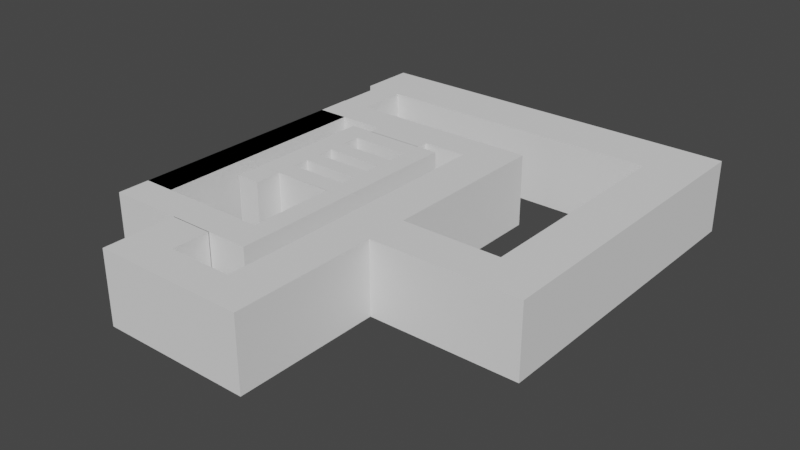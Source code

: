 # Source: building.blend  (saved by Blender 3.6.11; exported with 4.5.12 LTS)
import bpy
from mathutils import Matrix  # noqa: F401  (used for matrix-valued properties, if any)

bpy.ops.wm.read_factory_settings(use_empty=True)
scene = bpy.context.scene
scene.name = 'Scene'

# ---- collections
col_collection = bpy.data.collections.new('Collection'); scene.collection.children.link(col_collection)

# ---- world
world_world = bpy.data.worlds.new('World'); scene.world = world_world
world_world.use_nodes = True; world_world.node_tree.nodes.clear()
_N = world_world.node_tree.nodes; _L = world_world.node_tree.links
n0 = _N.new('ShaderNodeOutputWorld'); n0.name = 'World Output'; n0.location = (300, 300)
n1 = _N.new('ShaderNodeBackground'); n1.name = 'Background'; n1.location = (10, 300)
n1.inputs[0].default_value = (0.05088, 0.05088, 0.05088, 1.0)
_L.new(n1.outputs[0], n0.inputs[0])
n0.is_active_output = True
world_world.color = (0.05088, 0.05088, 0.05088)
world_world.use_sun_shadow = False
world_world.sun_shadow_jitter_overblur = 0.0

# ---- meshes
me_plane = bpy.data.meshes.new('Plane')
me_plane.from_pydata([(-3.63, -12.12, 0.0), (-0.3974, -12.12, 0.0), (-3.63, -8.884, 0.0), (-0.3974, -8.884, 0.0), (-3.63, 7.28, 0.0), (-0.3974, 7.28, 0.0), (-3.63, 34.29, 0.0), (-0.3974, 34.29, 0.0), (-3.63, 51.23, 0.0), (-0.3974, 51.23, 0.0), (-3.63, -0.8018, 0.0), (-0.3974, -0.8018, 0.0), (-3.63, 20.79, 0.0), (-0.3974, 20.79, 0.0), (-3.63, 42.76, 0.0), (-0.3974, 42.76, 0.0), (-0.3974, 27.54, 0.0), (-3.63, 27.54, 0.0), (-3.63, 14.03, 0.0), (-0.3974, 14.03, 0.0), (10.58, 7.28, 0.0), (10.58, 34.29, 0.0), (10.58, 51.23, 0.0), (10.58, -0.8018, 0.0), (10.58, 20.79, 0.0), (10.58, 42.76, 0.0), (10.58, 27.54, 0.0), (10.58, 14.03, 0.0), (7.682, 51.23, 0.0), (7.682, 42.76, 0.0), (7.697, 34.29, 0.0), (7.697, 27.54, 0.0), (7.697, 20.79, 0.0), (7.697, 14.03, 0.0), (7.697, 7.28, 0.0), (7.697, -0.8018, 0.0), (10.58, -49.58, 0.0), (7.682, -49.58, 0.0), (10.58, -36.5, 0.0), (7.682, -36.5, 0.0), (-11.02, -49.58, 0.0), (-11.02, -36.5, 0.0), (-6.743, -49.58, 0.0), (-6.743, -36.5, 0.0), (-11.02, 56.14, 0.0), (-6.743, 56.14, 0.0), (-11.02, 70.42, 0.0), (-6.743, 70.42, 0.0), (19.81, 56.14, 0.0), (19.81, 70.42, 0.0), (13.81, 70.42, 0.0), (13.81, 56.14, 0.0), (19.81, -79.29, 0.0), (13.81, -79.29, 0.0), (19.81, -65.21, 0.0), (13.81, -65.21, 0.0), (4.972, -79.29, 0.0), (4.972, -65.21, 0.0), (-0.9757, -79.29, 0.0), (-0.9757, -65.21, 0.0), (4.972, -49.8, 0.0), (-0.9757, -49.8, 0.0), (-0.9811, -49.58, 0.0), (-0.9811, -36.5, 0.0), (4.955, -49.58, 0.0), (4.955, -36.5, 0.0), (4.972, -49.19, 0.0), (-0.9757, -49.19, 0.0), (19.81, -19.15, 0.0), (13.81, -19.15, 0.0), (19.81, -1.701, 0.0), (13.81, -1.701, 0.0), (40.22, -19.15, 0.0), (40.22, -1.701, 0.0), (33.33, -1.701, 0.0), (33.33, -19.15, 0.0), (40.22, 68.07, 0.0), (33.33, 68.07, 0.0), (40.22, 114.3, 0.0), (33.33, 114.3, 0.0), (33.33, 91.21, 0.0), (40.22, 91.21, 0.0), (-12.21, 114.3, 0.0), (-12.21, 91.21, 0.0), (-6.908, 91.21, 0.0), (-6.908, 114.3, 0.0), (-10.94, 114.3, 0.0), (-10.94, 91.21, 0.0), (-6.908, 70.24, 0.0), (-10.94, 70.24, 0.0), (10.58, 7.319, 0.0), (7.682, 7.319, 0.0), (10.58, 14.01, 0.0), (7.682, 14.01, 0.0), (10.58, 20.77, 0.0), (7.682, 20.77, 0.0), (10.58, 27.51, 0.0), (7.682, 27.51, 0.0), (10.58, 34.24, 0.0), (7.682, 34.24, 0.0), (10.58, 42.76, 0.0), (7.682, 42.76, 0.0), (7.682, 7.319, 0.0), (10.58, 7.319, 0.0), (10.58, 7.319, 0.0), (7.682, 7.319, 0.0), (7.682, -0.7083, 0.0), (10.58, -0.7083, 0.0), (-0.4617, 70.42, 0.0), (-0.4617, 56.14, 0.0), (7.698, 56.14, 0.0), (7.698, 70.42, 0.0), (-0.4617, 51.05, 0.0), (7.698, 51.05, 0.0), (-3.63, -12.12, 29.98), (-0.3974, -12.12, 29.98), (-3.63, -8.884, 29.98), (-0.3974, -8.884, 29.98), (-3.63, 7.28, 29.98), (-0.3974, 7.28, 29.98), (-3.63, 34.29, 29.98), (-0.3974, 34.29, 29.98), (-3.63, 51.23, 29.98), (-0.3974, 51.23, 29.98), (-3.63, -0.8018, 29.98), (-0.3974, -0.8018, 29.98), (-3.63, 20.79, 29.98), (-0.3974, 20.79, 29.98), (-3.63, 42.76, 29.98), (-0.3974, 42.76, 29.98), (-0.3974, 27.54, 29.98), (-3.63, 27.54, 29.98), (-3.63, 14.03, 29.98), (-0.3974, 14.03, 29.98), (10.58, 51.23, 29.98), (10.58, 42.76, 29.98), (7.682, 51.23, 29.98), (7.682, 42.76, 29.98), (7.697, 34.29, 29.98), (7.697, 27.54, 29.98), (7.697, 20.79, 29.98), (7.697, 14.03, 29.98), (7.697, 7.28, 29.98), (7.697, -0.8018, 29.98), (10.58, -49.58, 29.98), (7.682, -49.58, 29.98), (10.58, -36.5, 29.98), (7.682, -36.5, 29.98), (-11.02, -49.58, 29.98), (-11.02, -36.5, 29.98), (-6.743, -49.58, 29.98), (-6.743, -36.5, 29.98), (-11.02, 56.14, 29.98), (-6.743, 56.14, 29.98), (-11.02, 70.42, 29.98), (-6.743, 70.42, 29.98), (19.81, 56.14, 29.98), (19.81, 70.42, 29.98), (13.81, 70.42, 29.98), (13.81, 56.14, 29.98), (19.81, -79.29, 29.98), (13.81, -79.29, 29.98), (19.81, -65.21, 29.98), (13.81, -65.21, 29.98), (4.972, -79.29, 29.98), (4.972, -65.21, 29.98), (-0.9757, -79.29, 29.98), (-0.9757, -65.21, 29.98), (4.972, -49.8, 29.98), (-0.9757, -49.8, 29.98), (-0.9811, -49.58, 29.98), (-0.9811, -36.5, 29.98), (4.955, -49.58, 29.98), (4.955, -36.5, 29.98), (19.81, -19.15, 29.98), (13.81, -19.15, 29.98), (19.81, -1.701, 29.98), (13.81, -1.701, 29.98), (40.22, -19.15, 29.98), (40.22, -1.701, 29.98), (33.33, -1.701, 29.98), (33.33, -19.15, 29.98), (40.22, 68.07, 29.98), (33.33, 68.07, 29.98), (40.22, 114.3, 29.98), (33.33, 114.3, 29.98), (33.33, 91.21, 29.98), (40.22, 91.21, 29.98), (-12.21, 114.3, 29.98), (-12.21, 91.21, 29.98), (-6.908, 91.21, 29.98), (-6.908, 114.3, 29.98), (-10.94, 114.3, 29.98), (-10.94, 91.21, 29.98), (-6.908, 70.24, 29.98), (-10.94, 70.24, 29.98), (10.58, 7.319, 29.98), (10.58, 14.01, 29.98), (7.682, 14.01, 29.98), (10.58, 20.77, 29.98), (7.682, 20.77, 29.98), (10.58, 27.51, 29.98), (7.682, 27.51, 29.98), (10.58, 34.24, 29.98), (7.682, 34.24, 29.98), (10.58, 42.76, 29.98), (7.682, 42.76, 29.98), (10.58, 7.319, 29.98), (7.682, 7.319, 29.98), (7.682, -0.7083, 29.98), (10.58, -0.7083, 29.98), (-0.4617, 70.42, 29.98), (-0.4617, 56.14, 29.98), (7.698, 56.14, 29.98), (7.698, 70.42, 29.98), (-0.4617, 51.05, 29.98), (7.698, 51.05, 29.98)], [(119, 208)], [(0, 1, 3, 2), (10, 11, 5, 4), (17, 16, 7, 6), (14, 15, 9, 8), (2, 3, 11, 10), (18, 19, 13, 12), (6, 7, 15, 14), (12, 13, 16, 17), (4, 5, 19, 18), (30, 31, 26, 21), (28, 29, 25, 22), (34, 35, 23, 20), (32, 33, 27, 24), (9, 15, 29, 28), (7, 16, 31, 30), (13, 19, 33, 32), (5, 11, 35, 34), (38, 39, 37, 36), (107, 106, 39, 38), (42, 43, 41, 40), (62, 63, 43, 42), (41, 43, 45, 44), (44, 45, 47, 46), (50, 51, 48, 49), (111, 110, 51, 50), (54, 55, 53, 52), (68, 69, 55, 54), (53, 55, 57, 56), (56, 57, 59, 58), (59, 57, 60, 61), (64, 65, 63, 62), (37, 39, 65, 64), (61, 60, 66, 67), (70, 71, 69, 68), (48, 51, 71, 70), (74, 75, 72, 73), (70, 68, 75, 74), (74, 73, 76, 77), (80, 81, 78, 79), (77, 76, 81, 80), (87, 86, 82, 83), (80, 79, 85, 84), (84, 85, 86, 87), (84, 87, 89, 88), (103, 102, 91, 90), (94, 95, 93, 92), (96, 97, 95, 94), (98, 99, 97, 96), (100, 101, 99, 98), (25, 29, 101, 100), (104, 105, 102, 103), (92, 93, 105, 104), (90, 91, 106, 107), (47, 45, 109, 108), (108, 109, 110, 111), (110, 109, 112, 113), (29, 15, 129, 137), (99, 101, 206, 204), (44, 46, 154, 152), (12, 17, 131, 126), (83, 82, 188, 189), (65, 39, 147, 173), (100, 98, 203, 205), (80, 84, 190, 186), (49, 48, 156, 157), (31, 16, 130, 139), (82, 86, 192, 188), (47, 108, 211, 155), (14, 8, 122, 128), (15, 7, 121, 129), (85, 79, 185, 191), (50, 49, 157, 158), (33, 19, 133, 141), (68, 54, 162, 174), (51, 110, 213, 159), (16, 13, 127, 130), (86, 85, 191, 192), (69, 71, 177, 175), (17, 6, 120, 131), (87, 83, 189, 193), (52, 53, 161, 160), (35, 11, 125, 143), (105, 93, 198, 208), (48, 70, 176, 156), (18, 12, 126, 132), (71, 51, 159, 177), (36, 37, 145, 144), (19, 5, 119, 133), (84, 88, 194, 190), (0, 2, 116, 114), (54, 52, 160, 162), (107, 38, 146, 210), (89, 87, 193, 195), (1, 0, 114, 115), (73, 72, 178, 179), (55, 69, 175, 163), (90, 107, 210, 196), (3, 1, 115, 117), (70, 74, 180, 176), (38, 36, 144, 146), (108, 111, 214, 211), (72, 75, 181, 178), (39, 106, 209, 147), (109, 45, 153, 212), (22, 25, 135, 134), (53, 56, 164, 161), (92, 104, 207, 197), (2, 10, 124, 116), (75, 68, 174, 181), (57, 55, 163, 165), (40, 41, 149, 148), (7, 30, 138, 121), (58, 59, 167, 166), (37, 64, 172, 145), (111, 50, 158, 214), (56, 58, 166, 164), (94, 92, 197, 199), (4, 18, 132, 118), (74, 77, 183, 180), (42, 40, 148, 150), (95, 97, 202, 200), (76, 73, 179, 182), (43, 63, 171, 151), (110, 113, 216, 213), (5, 34, 142, 119), (8, 9, 123, 122), (79, 78, 184, 185), (59, 61, 169, 167), (112, 109, 212, 215), (96, 94, 199, 201), (6, 14, 128, 120), (77, 80, 186, 183), (60, 57, 165, 168), (13, 32, 140, 127), (78, 81, 187, 184), (62, 42, 150, 170), (41, 44, 152, 149), (10, 4, 118, 124), (63, 65, 173, 171), (45, 43, 151, 153), (28, 22, 134, 136), (98, 96, 201, 203), (11, 3, 117, 125), (81, 76, 182, 187), (132, 133, 119, 118), (126, 199, 197, 132), (131, 130, 127, 126), (122, 134, 135, 128), (128, 129, 121, 120), (206, 205, 203, 204), (202, 201, 199, 200), (207, 208, 198, 197), (120, 203, 201, 131), (118, 196, 210, 124), (116, 124, 125, 117, 115, 114), (209, 210, 146, 147), (145, 172, 170, 150, 148, 149, 146, 144), (152, 153, 151, 149), (149, 151, 153, 194, 190, 193, 195, 154, 152), (157, 156, 153, 194), (216, 215, 212, 213), (176, 177, 159, 156), (161, 177, 176, 160), (161, 164, 166, 167, 165, 163), (169, 168, 165, 167), (190, 191, 185, 186), (188, 191, 190, 189), (183, 186, 185, 184, 187, 182, 179, 180), (178, 181, 174, 176, 180, 179)])
_uv = me_plane.uv_layers.new(name='UVMap')
_uv.uv.foreach_set('vector', [0.0, 0.0, 1.0, 0.0, 1.0, 1.0, 0.0, 1.0, 0.0, 1.0, 1.0, 1.0, 1.0, 1.0, 0.0, 1.0, 0.0, 1.0, 1.0, 1.0, 1.0, 1.0, 0.0, 1.0, 0.0, 1.0, 1.0, 1.0, 1.0, 1.0, 0.0, 1.0, 0.0, 1.0, 1.0, 1.0, 1.0, 1.0, 0.0, 1.0, 0.0, 1.0, 1.0, 1.0, 1.0, 1.0, 0.0, 1.0, 0.0, 1.0, 1.0, 1.0, 1.0, 1.0, 0.0, 1.0, 0.0, 1.0, 1.0, 1.0, 1.0, 1.0, 0.0, 1.0, 0.0, 1.0, 1.0, 1.0, 1.0, 1.0, 0.0, 1.0, 1.0, 1.0, 1.0, 1.0, 1.0, 1.0, 1.0, 1.0, 1.0, 1.0, 1.0, 1.0, 1.0, 1.0, 1.0, 1.0, 1.0, 1.0, 1.0, 1.0, 1.0, 1.0, 1.0, 1.0, 1.0, 1.0, 1.0, 1.0, 1.0, 1.0, 1.0, 1.0, 1.0, 1.0, 1.0, 1.0, 1.0, 1.0, 1.0, 1.0, 1.0, 1.0, 1.0, 1.0, 1.0, 1.0, 1.0, 1.0, 1.0, 1.0, 1.0, 1.0, 1.0, 1.0, 1.0, 1.0, 1.0, 1.0, 1.0, 1.0, 1.0, 1.0, 1.0, 1.0, 1.0, 1.0, 1.0, 1.0, 1.0, 1.0, 1.0, 1.0, 1.0, 1.0, 1.0, 1.0, 1.0, 1.0, 1.0, 1.0, 1.0, 1.0, 1.0, 1.0, 1.0, 1.0, 1.0, 1.0, 1.0, 1.0, 1.0, 1.0, 1.0, 1.0, 1.0, 1.0, 1.0, 1.0, 1.0, 1.0, 1.0, 1.0, 1.0, 1.0, 1.0, 1.0, 1.0, 1.0, 1.0, 1.0, 1.0, 1.0, 1.0, 1.0, 1.0, 1.0, 1.0, 1.0, 1.0, 1.0, 1.0, 1.0, 1.0, 1.0, 1.0, 1.0, 1.0, 1.0, 1.0, 1.0, 1.0, 1.0, 1.0, 1.0, 1.0, 1.0, 1.0, 1.0, 1.0, 1.0, 1.0, 1.0, 1.0, 1.0, 1.0, 1.0, 1.0, 1.0, 1.0, 1.0, 1.0, 1.0, 1.0, 1.0, 1.0, 1.0, 1.0, 1.0, 1.0, 1.0, 1.0, 1.0, 1.0, 1.0, 1.0, 1.0, 1.0, 1.0, 1.0, 1.0, 1.0, 1.0, 1.0, 1.0, 1.0, 1.0, 1.0, 1.0, 1.0, 1.0, 1.0, 1.0, 1.0, 1.0, 1.0, 1.0, 1.0, 1.0, 1.0, 1.0, 1.0, 1.0, 1.0, 1.0, 1.0, 1.0, 1.0, 1.0, 1.0, 1.0, 1.0, 1.0, 1.0, 1.0, 1.0, 1.0, 1.0, 1.0, 1.0, 1.0, 1.0, 1.0, 1.0, 1.0, 1.0, 1.0, 1.0, 1.0, 1.0, 1.0, 1.0, 1.0, 1.0, 1.0, 1.0, 1.0, 1.0, 1.0, 1.0, 1.0, 1.0, 1.0, 1.0, 1.0, 1.0, 1.0, 1.0, 1.0, 1.0, 1.0, 1.0, 1.0, 1.0, 1.0, 1.0, 1.0, 1.0, 1.0, 1.0, 1.0, 1.0, 1.0, 1.0, 1.0, 1.0, 1.0, 1.0, 1.0, 1.0, 1.0, 1.0, 1.0, 1.0, 1.0, 1.0, 1.0, 1.0, 1.0, 1.0, 1.0, 1.0, 1.0, 1.0, 1.0, 1.0, 1.0, 1.0, 1.0, 1.0, 1.0, 1.0, 1.0, 1.0, 1.0, 1.0, 1.0, 1.0, 1.0, 1.0, 1.0, 1.0, 1.0, 1.0, 1.0, 1.0, 1.0, 1.0, 1.0, 1.0, 1.0, 1.0, 1.0, 1.0, 1.0, 1.0, 1.0, 1.0, 1.0, 1.0, 1.0, 1.0, 1.0, 1.0, 1.0, 1.0, 1.0, 1.0, 1.0, 1.0, 1.0, 1.0, 1.0, 1.0, 1.0, 1.0, 1.0, 1.0, 1.0, 1.0, 1.0, 1.0, 1.0, 1.0, 1.0, 1.0, 1.0, 1.0, 1.0, 1.0, 1.0, 1.0, 1.0, 1.0, 1.0, 1.0, 1.0, 1.0, 1.0, 1.0, 1.0, 1.0, 1.0, 1.0, 1.0, 1.0, 1.0, 1.0, 1.0, 1.0, 1.0, 1.0, 1.0, 1.0, 1.0, 1.0, 1.0, 1.0, 1.0, 1.0, 1.0, 1.0, 1.0, 1.0, 1.0, 1.0, 1.0, 1.0, 1.0, 1.0, 1.0, 1.0, 1.0, 1.0, 1.0, 1.0, 1.0, 1.0, 1.0, 1.0, 1.0, 1.0, 1.0, 1.0, 1.0, 1.0, 1.0, 1.0, 1.0, 1.0, 1.0, 0.0, 1.0, 0.0, 1.0, 0.0, 1.0, 0.0, 1.0, 1.0, 1.0, 1.0, 1.0, 1.0, 1.0, 1.0, 1.0, 1.0, 1.0, 1.0, 1.0, 1.0, 1.0, 1.0, 1.0, 1.0, 1.0, 1.0, 1.0, 1.0, 1.0, 1.0, 1.0, 1.0, 1.0, 1.0, 1.0, 1.0, 1.0, 1.0, 1.0, 1.0, 1.0, 1.0, 1.0, 1.0, 1.0, 1.0, 1.0, 1.0, 1.0, 1.0, 1.0, 1.0, 1.0, 1.0, 1.0, 1.0, 1.0, 1.0, 1.0, 1.0, 1.0, 1.0, 1.0, 1.0, 1.0, 1.0, 1.0, 1.0, 1.0, 1.0, 1.0, 0.0, 1.0, 0.0, 1.0, 0.0, 1.0, 0.0, 1.0, 1.0, 1.0, 1.0, 1.0, 1.0, 1.0, 1.0, 1.0, 1.0, 1.0, 1.0, 1.0, 1.0, 1.0, 1.0, 1.0, 1.0, 1.0, 1.0, 1.0, 1.0, 1.0, 1.0, 1.0, 1.0, 1.0, 1.0, 1.0, 1.0, 1.0, 1.0, 1.0, 1.0, 1.0, 1.0, 1.0, 1.0, 1.0, 1.0, 1.0, 1.0, 1.0, 1.0, 1.0, 1.0, 1.0, 1.0, 1.0, 1.0, 1.0, 1.0, 1.0, 1.0, 1.0, 1.0, 1.0, 1.0, 1.0, 1.0, 1.0, 1.0, 1.0, 1.0, 1.0, 1.0, 1.0, 1.0, 1.0, 1.0, 1.0, 1.0, 1.0, 0.0, 1.0, 0.0, 1.0, 0.0, 1.0, 0.0, 1.0, 1.0, 1.0, 1.0, 1.0, 1.0, 1.0, 1.0, 1.0, 1.0, 1.0, 1.0, 1.0, 1.0, 1.0, 1.0, 1.0, 1.0, 1.0, 1.0, 1.0, 1.0, 1.0, 1.0, 1.0, 1.0, 1.0, 1.0, 1.0, 1.0, 1.0, 1.0, 1.0, 1.0, 1.0, 1.0, 1.0, 1.0, 1.0, 1.0, 1.0, 0.0, 1.0, 0.0, 1.0, 0.0, 1.0, 0.0, 1.0, 1.0, 1.0, 1.0, 1.0, 1.0, 1.0, 1.0, 1.0, 1.0, 1.0, 1.0, 1.0, 1.0, 1.0, 1.0, 1.0, 1.0, 1.0, 1.0, 1.0, 1.0, 1.0, 1.0, 1.0, 1.0, 1.0, 1.0, 1.0, 1.0, 1.0, 1.0, 1.0, 0.0, 0.0, 0.0, 1.0, 0.0, 1.0, 0.0, 0.0, 1.0, 1.0, 1.0, 1.0, 1.0, 1.0, 1.0, 1.0, 1.0, 1.0, 1.0, 1.0, 1.0, 1.0, 1.0, 1.0, 1.0, 1.0, 1.0, 1.0, 1.0, 1.0, 1.0, 1.0, 1.0, 0.0, 0.0, 0.0, 0.0, 0.0, 1.0, 0.0, 1.0, 1.0, 1.0, 1.0, 1.0, 1.0, 1.0, 1.0, 1.0, 1.0, 1.0, 1.0, 1.0, 1.0, 1.0, 1.0, 1.0, 1.0, 1.0, 1.0, 1.0, 1.0, 1.0, 1.0, 1.0, 1.0, 1.0, 0.0, 1.0, 0.0, 1.0, 1.0, 1.0, 1.0, 1.0, 1.0, 1.0, 1.0, 1.0, 1.0, 1.0, 1.0, 1.0, 1.0, 1.0, 1.0, 1.0, 1.0, 1.0, 1.0, 1.0, 1.0, 1.0, 1.0, 1.0, 1.0, 1.0, 1.0, 1.0, 1.0, 1.0, 1.0, 1.0, 1.0, 1.0, 1.0, 1.0, 1.0, 1.0, 1.0, 1.0, 1.0, 1.0, 1.0, 1.0, 1.0, 1.0, 1.0, 1.0, 1.0, 1.0, 1.0, 1.0, 1.0, 1.0, 1.0, 1.0, 1.0, 1.0, 1.0, 1.0, 1.0, 1.0, 1.0, 1.0, 1.0, 1.0, 1.0, 1.0, 1.0, 1.0, 1.0, 1.0, 1.0, 0.0, 1.0, 0.0, 1.0, 0.0, 1.0, 0.0, 1.0, 1.0, 1.0, 1.0, 1.0, 1.0, 1.0, 1.0, 1.0, 1.0, 1.0, 1.0, 1.0, 1.0, 1.0, 1.0, 1.0, 1.0, 1.0, 1.0, 1.0, 1.0, 1.0, 1.0, 1.0, 1.0, 1.0, 1.0, 1.0, 1.0, 1.0, 1.0, 1.0, 1.0, 1.0, 1.0, 1.0, 1.0, 1.0, 1.0, 1.0, 1.0, 1.0, 1.0, 1.0, 1.0, 1.0, 1.0, 1.0, 1.0, 1.0, 1.0, 1.0, 1.0, 1.0, 1.0, 1.0, 1.0, 1.0, 1.0, 1.0, 1.0, 1.0, 1.0, 1.0, 1.0, 1.0, 1.0, 1.0, 1.0, 1.0, 1.0, 1.0, 0.0, 1.0, 0.0, 1.0, 0.0, 1.0, 0.0, 1.0, 1.0, 1.0, 1.0, 1.0, 1.0, 1.0, 1.0, 1.0, 1.0, 1.0, 1.0, 1.0, 1.0, 1.0, 1.0, 1.0, 1.0, 1.0, 1.0, 1.0, 1.0, 1.0, 1.0, 1.0, 1.0, 1.0, 1.0, 1.0, 1.0, 1.0, 1.0, 1.0, 1.0, 1.0, 1.0, 1.0, 1.0, 1.0, 1.0, 1.0, 1.0, 1.0, 1.0, 1.0, 1.0, 1.0, 1.0, 1.0, 1.0, 1.0, 1.0, 1.0, 1.0, 1.0, 1.0, 1.0, 0.0, 1.0, 1.0, 1.0, 1.0, 1.0, 0.0, 1.0, 1.0, 1.0, 1.0, 1.0, 1.0, 1.0, 1.0, 1.0, 1.0, 1.0, 1.0, 1.0, 1.0, 1.0, 1.0, 1.0, 1.0, 1.0, 1.0, 1.0, 1.0, 1.0, 1.0, 1.0, 1.0, 1.0, 1.0, 1.0, 1.0, 1.0, 1.0, 1.0, 0.0, 1.0, 0.0, 1.0, 0.0, 1.0, 0.0, 1.0, 1.0, 1.0, 1.0, 1.0, 1.0, 1.0, 1.0, 1.0, 1.0, 1.0, 1.0, 1.0, 1.0, 1.0, 1.0, 1.0, 1.0, 1.0, 1.0, 1.0, 1.0, 1.0, 1.0, 1.0, 1.0, 1.0, 1.0, 1.0, 1.0, 1.0, 1.0, 1.0, 1.0, 1.0, 1.0, 1.0, 1.0, 1.0, 1.0, 1.0, 1.0, 1.0, 1.0, 1.0, 1.0, 1.0, 1.0, 1.0, 0.0, 1.0, 0.0, 1.0, 0.0, 1.0, 0.0, 1.0, 1.0, 1.0, 1.0, 1.0, 1.0, 1.0, 1.0, 1.0, 1.0, 1.0, 1.0, 1.0, 1.0, 1.0, 1.0, 1.0, 1.0, 1.0, 1.0, 1.0, 1.0, 1.0, 1.0, 1.0, 1.0, 1.0, 1.0, 1.0, 1.0, 1.0, 1.0, 1.0, 1.0, 1.0, 1.0, 1.0, 1.0, 1.0, 1.0, 1.0, 1.0, 1.0, 1.0, 1.0, 1.0, 1.0, 1.0, 1.0, 0.0, 1.0, 1.0, 1.0, 1.0, 1.0, 0.0, 1.0, 0.0, 1.0, 1.0, 1.0, 1.0, 1.0, 0.0, 1.0, 0.0, 1.0, 1.0, 1.0, 1.0, 1.0, 0.0, 1.0, 0.0, 1.0, 1.0, 1.0, 1.0, 1.0, 0.0, 1.0, 0.0, 1.0, 1.0, 1.0, 1.0, 1.0, 0.0, 1.0, 1.0, 1.0, 1.0, 1.0, 1.0, 1.0, 1.0, 1.0, 1.0, 1.0, 1.0, 1.0, 1.0, 1.0, 1.0, 1.0, 1.0, 1.0, 1.0, 1.0, 1.0, 1.0, 1.0, 1.0, 0.0, 1.0, 1.0, 1.0, 1.0, 1.0, 0.0, 1.0, 0.0, 1.0, 1.0, 1.0, 1.0, 1.0, 0.0, 1.0, 0.0, 1.0, 0.0, 1.0, 1.0, 1.0, 1.0, 1.0, 1.0, 0.0, 0.0, 0.0, 1.0, 1.0, 1.0, 1.0, 1.0, 1.0, 1.0, 1.0, 1.0, 1.0, 1.0, 1.0, 1.0, 1.0, 1.0, 1.0, 1.0, 1.0, 1.0, 1.0, 1.0, 1.0, 1.0, 1.0, 1.0, 1.0, 1.0, 1.0, 1.0, 1.0, 1.0, 1.0, 1.0, 1.0, 1.0, 1.0, 1.0, 1.0, 1.0, 1.0, 1.0, 1.0, 1.0, 1.0, 1.0, 1.0, 1.0, 1.0, 1.0, 1.0, 1.0, 1.0, 1.0, 1.0, 1.0, 1.0, 1.0, 1.0, 1.0, 1.0, 1.0, 1.0, 1.0, 1.0, 1.0, 1.0, 1.0, 1.0, 1.0, 1.0, 1.0, 1.0, 1.0, 1.0, 1.0, 1.0, 1.0, 1.0, 1.0, 1.0, 1.0, 1.0, 1.0, 1.0, 1.0, 1.0, 1.0, 1.0, 1.0, 1.0, 1.0, 1.0, 1.0, 1.0, 1.0, 1.0, 1.0, 1.0, 1.0, 1.0, 1.0, 1.0, 1.0, 1.0, 1.0, 1.0, 1.0, 1.0, 1.0, 1.0, 1.0, 1.0, 1.0, 1.0, 1.0, 1.0, 1.0, 1.0, 1.0, 1.0, 1.0, 1.0, 1.0, 1.0, 1.0, 1.0, 1.0, 1.0, 1.0, 1.0, 1.0, 1.0, 1.0, 1.0, 1.0, 1.0, 1.0, 1.0, 1.0, 1.0, 1.0, 1.0, 1.0, 1.0, 1.0, 1.0])
me_plane.update()

# ---- objects
ob_building_col = bpy.data.objects.new('Building-col', me_plane)

# ---- transforms, parenting, visibility, modifiers, constraints
ob_building_col.location = (0.0, 0.0, 0.0)
ob_building_col.scale = (3.0, 1.0, 1.0)

# ---- collection membership
col_collection.objects.link(ob_building_col)

# ---- scene / render settings (as saved in the file)
scene.frame_start = 1; scene.frame_end = 250; scene.frame_set(1)
scene.render.engine = 'BLENDER_EEVEE_NEXT'
scene.cycles.sampling_pattern = 'TABULATED_SOBOL'
scene.view_settings.view_transform = 'Filmic'
bpy.context.view_layer.update()

# ---- added for rendering (the .blend has no active camera and no usable light): camera, sun
cam_auto = bpy.data.cameras.new('AutoCamera')
cam_auto.lens = 50.0
cam_auto.sensor_width = 36.0
cam_auto.clip_end = 4079.85
ob_auto_camera = bpy.data.objects.new('AutoCamera', cam_auto)
scene.collection.objects.link(ob_auto_camera)
ob_auto_camera.location = (274.493, -261.435, 200.969)
ob_auto_camera.rotation_euler = (1.09748, -7.21219e-08, 0.694738)
scene.camera = ob_auto_camera
light_auto_sun = bpy.data.lights.new('AutoSun', 'SUN')
light_auto_sun.energy = 3.0
light_auto_sun.angle = 0.0523599
ob_auto_sun = bpy.data.objects.new('AutoSun', light_auto_sun)
scene.collection.objects.link(ob_auto_sun)
ob_auto_sun.rotation_euler = (0.872665, 0.174533, 0.523599)
bpy.context.view_layer.update()
